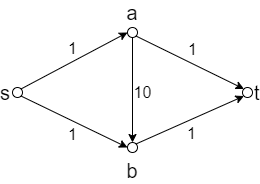

The diagram above was exported from draw.io. Its source (the exported page's mxGraphModel, read from the mxfile embedded in the PNG):
<mxGraphModel dx="494" dy="279" grid="1" gridSize="10" guides="1" tooltips="1" connect="1" arrows="1" fold="1" page="1" pageScale="1" pageWidth="400" pageHeight="300" math="0" shadow="0">
  <root>
    <mxCell id="0" />
    <mxCell id="1" parent="0" />
    <mxCell id="u4XA8lw1EgaaXgxfzLZf-1" value="s" style="ellipse;aspect=fixed;fillColor=none;labelPosition=left;verticalLabelPosition=middle;align=right;verticalAlign=middle;whiteSpace=wrap;html=1;fontSize=20;" parent="1" vertex="1">
      <mxGeometry x="80" y="90" width="10" height="10" as="geometry" />
    </mxCell>
    <mxCell id="u4XA8lw1EgaaXgxfzLZf-2" value="a" style="ellipse;whiteSpace=wrap;html=1;aspect=fixed;fillColor=none;labelPosition=center;verticalLabelPosition=top;align=center;verticalAlign=bottom;fontSize=20;" parent="1" vertex="1">
      <mxGeometry x="195" y="30" width="10" height="10" as="geometry" />
    </mxCell>
    <mxCell id="u4XA8lw1EgaaXgxfzLZf-3" value="b" style="ellipse;whiteSpace=wrap;html=1;aspect=fixed;fillColor=none;labelPosition=center;verticalLabelPosition=bottom;align=center;verticalAlign=top;fontSize=20;" parent="1" vertex="1">
      <mxGeometry x="195" y="145" width="10" height="10" as="geometry" />
    </mxCell>
    <mxCell id="u4XA8lw1EgaaXgxfzLZf-7" value="t" style="ellipse;whiteSpace=wrap;html=1;aspect=fixed;fillColor=none;labelPosition=right;verticalLabelPosition=middle;align=left;verticalAlign=middle;fontSize=20;" parent="1" vertex="1">
      <mxGeometry x="310" y="90" width="10" height="10" as="geometry" />
    </mxCell>
    <mxCell id="u4XA8lw1EgaaXgxfzLZf-8" value="1" style="endArrow=classic;html=1;exitX=1;exitY=0;exitDx=0;exitDy=0;entryX=0;entryY=0.5;entryDx=0;entryDy=0;labelBackgroundColor=none;fontSize=16;" parent="1" source="u4XA8lw1EgaaXgxfzLZf-1" target="u4XA8lw1EgaaXgxfzLZf-2" edge="1">
      <mxGeometry x="0.0662" y="12" width="50" height="50" relative="1" as="geometry">
        <mxPoint x="160" y="160" as="sourcePoint" />
        <mxPoint x="190" y="40" as="targetPoint" />
        <mxPoint as="offset" />
      </mxGeometry>
    </mxCell>
    <mxCell id="u4XA8lw1EgaaXgxfzLZf-9" value="1" style="endArrow=classic;html=1;exitX=1;exitY=1;exitDx=0;exitDy=0;entryX=0;entryY=0.5;entryDx=0;entryDy=0;labelBackgroundColor=none;fontSize=16;" parent="1" source="u4XA8lw1EgaaXgxfzLZf-1" target="u4XA8lw1EgaaXgxfzLZf-3" edge="1">
      <mxGeometry x="0.0662" y="-12" width="50" height="50" relative="1" as="geometry">
        <mxPoint x="58.53553390593265" y="141.4644660940673" as="sourcePoint" />
        <mxPoint x="205" y="45" as="targetPoint" />
        <mxPoint as="offset" />
      </mxGeometry>
    </mxCell>
    <mxCell id="u4XA8lw1EgaaXgxfzLZf-10" value="1" style="endArrow=classic;html=1;exitX=1;exitY=0;exitDx=0;exitDy=0;labelBackgroundColor=none;fontSize=16;entryX=0;entryY=1;entryDx=0;entryDy=0;" parent="1" source="u4XA8lw1EgaaXgxfzLZf-3" edge="1" target="u4XA8lw1EgaaXgxfzLZf-7">
      <mxGeometry x="-0.0618" y="-13" width="50" height="50" relative="1" as="geometry">
        <mxPoint x="240" y="236" as="sourcePoint" />
        <mxPoint x="351" y="140" as="targetPoint" />
        <mxPoint as="offset" />
      </mxGeometry>
    </mxCell>
    <mxCell id="u4XA8lw1EgaaXgxfzLZf-11" value="1" style="endArrow=classic;html=1;exitX=1;exitY=1;exitDx=0;exitDy=0;fillColor=none;labelBackgroundColor=none;fontSize=16;entryX=0;entryY=0;entryDx=0;entryDy=0;" parent="1" source="u4XA8lw1EgaaXgxfzLZf-2" edge="1" target="u4XA8lw1EgaaXgxfzLZf-7">
      <mxGeometry x="-0.0618" y="13" width="50" height="50" relative="1" as="geometry">
        <mxPoint x="210" y="39" as="sourcePoint" />
        <mxPoint x="351" y="130" as="targetPoint" />
        <mxPoint as="offset" />
      </mxGeometry>
    </mxCell>
    <mxCell id="u4XA8lw1EgaaXgxfzLZf-12" value="10" style="endArrow=classic;html=1;exitX=0.5;exitY=1;exitDx=0;exitDy=0;entryX=0.5;entryY=0;entryDx=0;entryDy=0;labelBackgroundColor=none;fontSize=16;" parent="1" source="u4XA8lw1EgaaXgxfzLZf-2" target="u4XA8lw1EgaaXgxfzLZf-3" edge="1">
      <mxGeometry x="0.0526" y="10" width="50" height="50" relative="1" as="geometry">
        <mxPoint x="160" y="140" as="sourcePoint" />
        <mxPoint x="210" y="90" as="targetPoint" />
        <mxPoint as="offset" />
      </mxGeometry>
    </mxCell>
  </root>
</mxGraphModel>